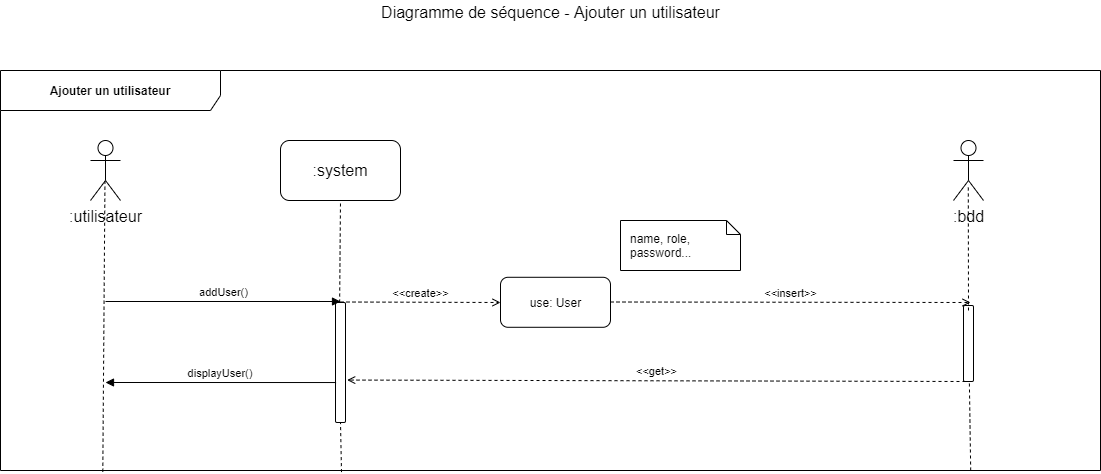

The diagram above was exported from draw.io. Its source (the exported page's mxGraphModel, read from the mxfile embedded in the PNG):
<mxGraphModel dx="1422" dy="713" grid="1" gridSize="10" guides="1" tooltips="1" connect="1" arrows="1" fold="1" page="1" pageScale="1" pageWidth="1169" pageHeight="827" math="0" shadow="0">
  <root>
    <mxCell id="0" />
    <mxCell id="1" parent="0" />
    <mxCell id="k_OEJ_9TvkBEgN-4i8v0-20" value="Ajouter un utilisateur" style="shape=umlFrame;whiteSpace=wrap;html=1;width=220;height=40;fontStyle=1;labelBackgroundColor=#ffffff;labelBorderColor=none;gradientColor=none;swimlaneFillColor=none;shadow=0;strokeColor=#000000;" parent="1" vertex="1">
      <mxGeometry x="50" y="130" width="1100" height="400" as="geometry" />
    </mxCell>
    <mxCell id="k_OEJ_9TvkBEgN-4i8v0-21" value="Diagramme de séquence - Ajouter un utilisateur" style="text;html=1;resizable=0;points=[];autosize=1;align=center;verticalAlign=top;spacingTop=-4;fontSize=16;" parent="1" vertex="1">
      <mxGeometry x="425" y="60" width="350" height="20" as="geometry" />
    </mxCell>
    <mxCell id="k_OEJ_9TvkBEgN-4i8v0-22" value=":utilisateur" style="shape=umlActor;verticalLabelPosition=bottom;labelBackgroundColor=#ffffff;verticalAlign=top;html=1;shadow=0;strokeColor=#000000;gradientColor=none;fontSize=16;align=center;" parent="1" vertex="1">
      <mxGeometry x="140" y="200" width="30" height="60" as="geometry" />
    </mxCell>
    <mxCell id="k_OEJ_9TvkBEgN-4i8v0-23" value=":system" style="rounded=1;whiteSpace=wrap;html=1;shadow=0;labelBackgroundColor=#ffffff;strokeColor=#000000;gradientColor=none;fontSize=16;align=center;" parent="1" vertex="1">
      <mxGeometry x="330" y="200" width="120" height="60" as="geometry" />
    </mxCell>
    <mxCell id="k_OEJ_9TvkBEgN-4i8v0-24" value="" style="endArrow=none;dashed=1;html=1;fontSize=16;entryX=0.482;entryY=0.683;entryDx=0;entryDy=0;entryPerimeter=0;exitX=0.093;exitY=1.003;exitDx=0;exitDy=0;exitPerimeter=0;" parent="1" source="k_OEJ_9TvkBEgN-4i8v0-20" target="k_OEJ_9TvkBEgN-4i8v0-22" edge="1">
      <mxGeometry width="50" height="50" relative="1" as="geometry">
        <mxPoint x="154" y="602" as="sourcePoint" />
        <mxPoint x="100" y="620" as="targetPoint" />
      </mxGeometry>
    </mxCell>
    <mxCell id="k_OEJ_9TvkBEgN-4i8v0-25" value="" style="endArrow=none;dashed=1;html=1;fontSize=16;entryX=0.5;entryY=1;entryDx=0;entryDy=0;exitX=0.31;exitY=1;exitDx=0;exitDy=0;exitPerimeter=0;" parent="1" source="k_OEJ_9TvkBEgN-4i8v0-30" target="k_OEJ_9TvkBEgN-4i8v0-23" edge="1">
      <mxGeometry width="50" height="50" relative="1" as="geometry">
        <mxPoint x="161.20000000000005" y="652.8800000000001" as="sourcePoint" />
        <mxPoint x="390" y="301" as="targetPoint" />
      </mxGeometry>
    </mxCell>
    <mxCell id="k_OEJ_9TvkBEgN-4i8v0-26" value=":bdd" style="shape=umlActor;verticalLabelPosition=bottom;labelBackgroundColor=#ffffff;verticalAlign=top;html=1;shadow=0;strokeColor=#000000;gradientColor=none;fontSize=16;align=center;" parent="1" vertex="1">
      <mxGeometry x="1003" y="200" width="30" height="60" as="geometry" />
    </mxCell>
    <mxCell id="k_OEJ_9TvkBEgN-4i8v0-27" value="use: User" style="html=1;gradientColor=none;rounded=1;" parent="1" vertex="1">
      <mxGeometry x="550" y="336.794117647059" width="110" height="50" as="geometry" />
    </mxCell>
    <mxCell id="k_OEJ_9TvkBEgN-4i8v0-28" value="&amp;lt;&amp;lt;create&amp;gt;&amp;gt;" style="html=1;verticalAlign=bottom;endArrow=open;fontSize=11;dashed=1;endFill=0;" parent="1" edge="1">
      <mxGeometry width="80" relative="1" as="geometry">
        <mxPoint x="390" y="361.5" as="sourcePoint" />
        <mxPoint x="550" y="362" as="targetPoint" />
      </mxGeometry>
    </mxCell>
    <mxCell id="k_OEJ_9TvkBEgN-4i8v0-29" value="name, role, password..." style="shape=note;whiteSpace=wrap;html=1;size=14;verticalAlign=top;align=left;spacingTop=5;rounded=1;gradientColor=none;spacingLeft=8;spacingRight=8;" parent="1" vertex="1">
      <mxGeometry x="670" y="280" width="120" height="50" as="geometry" />
    </mxCell>
    <mxCell id="k_OEJ_9TvkBEgN-4i8v0-30" value="" style="html=1;points=[];perimeter=orthogonalPerimeter;rounded=1;gradientColor=none;" parent="1" vertex="1">
      <mxGeometry x="385" y="362" width="10" height="120" as="geometry" />
    </mxCell>
    <mxCell id="k_OEJ_9TvkBEgN-4i8v0-31" value="" style="endArrow=none;dashed=1;html=1;fontSize=16;entryX=0.5;entryY=1;entryDx=0;entryDy=0;exitX=0.31;exitY=1.004;exitDx=0;exitDy=0;exitPerimeter=0;" parent="1" source="k_OEJ_9TvkBEgN-4i8v0-20" target="k_OEJ_9TvkBEgN-4i8v0-30" edge="1">
      <mxGeometry width="50" height="50" relative="1" as="geometry">
        <mxPoint x="390" y="520" as="sourcePoint" />
        <mxPoint x="390" y="260" as="targetPoint" />
      </mxGeometry>
    </mxCell>
    <mxCell id="k_OEJ_9TvkBEgN-4i8v0-32" value="addUser()" style="html=1;verticalAlign=bottom;endArrow=block;fontSize=11;" parent="1" edge="1">
      <mxGeometry width="80" relative="1" as="geometry">
        <mxPoint x="155" y="361" as="sourcePoint" />
        <mxPoint x="390" y="361" as="targetPoint" />
      </mxGeometry>
    </mxCell>
    <mxCell id="k_OEJ_9TvkBEgN-4i8v0-33" value="" style="endArrow=none;dashed=1;html=1;fontSize=16;entryX=0.556;entryY=0.739;entryDx=0;entryDy=0;entryPerimeter=0;exitX=0.882;exitY=1;exitDx=0;exitDy=0;exitPerimeter=0;" parent="1" source="k_OEJ_9TvkBEgN-4i8v0-20" target="k_OEJ_9TvkBEgN-4i8v0-34" edge="1">
      <mxGeometry width="50" height="50" relative="1" as="geometry">
        <mxPoint x="1020.1999999999998" y="600" as="sourcePoint" />
        <mxPoint x="1016.6799999999998" y="244.33999999999992" as="targetPoint" />
      </mxGeometry>
    </mxCell>
    <mxCell id="k_OEJ_9TvkBEgN-4i8v0-34" value="" style="html=1;points=[];perimeter=orthogonalPerimeter;rounded=1;gradientColor=none;" parent="1" vertex="1">
      <mxGeometry x="1013" y="365" width="10" height="76" as="geometry" />
    </mxCell>
    <mxCell id="k_OEJ_9TvkBEgN-4i8v0-35" value="&amp;lt;&amp;lt;insert&amp;gt;&amp;gt;" style="html=1;verticalAlign=bottom;endArrow=open;fontSize=11;dashed=1;endFill=0;" parent="1" edge="1">
      <mxGeometry width="80" relative="1" as="geometry">
        <mxPoint x="660" y="361.5" as="sourcePoint" />
        <mxPoint x="1020" y="362" as="targetPoint" />
      </mxGeometry>
    </mxCell>
    <mxCell id="k_OEJ_9TvkBEgN-4i8v0-36" value="&amp;lt;&amp;lt;get&amp;gt;&amp;gt;" style="html=1;verticalAlign=bottom;endArrow=open;fontSize=11;dashed=1;endFill=0;entryX=1.168;entryY=0.713;entryDx=0;entryDy=0;entryPerimeter=0;exitX=0.146;exitY=0.999;exitDx=0;exitDy=0;exitPerimeter=0;" parent="1" edge="1">
      <mxGeometry width="80" relative="1" as="geometry">
        <mxPoint x="1015" y="441" as="sourcePoint" />
        <mxPoint x="396.68000000000006" y="439.55999999999995" as="targetPoint" />
      </mxGeometry>
    </mxCell>
    <mxCell id="k_OEJ_9TvkBEgN-4i8v0-37" value="displayUser()&amp;nbsp;" style="html=1;verticalAlign=bottom;endArrow=block;fontSize=11;exitX=0.057;exitY=0.667;exitDx=0;exitDy=0;exitPerimeter=0;" parent="1" source="k_OEJ_9TvkBEgN-4i8v0-30" edge="1">
      <mxGeometry width="80" relative="1" as="geometry">
        <mxPoint x="165" y="371" as="sourcePoint" />
        <mxPoint x="155" y="442" as="targetPoint" />
      </mxGeometry>
    </mxCell>
    <mxCell id="k_OEJ_9TvkBEgN-4i8v0-38" value="" style="endArrow=none;dashed=1;html=1;fontSize=16;entryX=0.493;entryY=0.739;entryDx=0;entryDy=0;entryPerimeter=0;" parent="1" target="k_OEJ_9TvkBEgN-4i8v0-26" edge="1">
      <mxGeometry width="50" height="50" relative="1" as="geometry">
        <mxPoint x="1018" y="370" as="sourcePoint" />
        <mxPoint x="400" y="270" as="targetPoint" />
      </mxGeometry>
    </mxCell>
  </root>
</mxGraphModel>